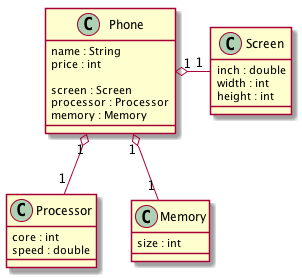

The diagram above was rendered by PlantUML. Its source (embedded in the PNG):
@startuml
class Phone {
    name : String
    price : int
    
    screen : Screen
    processor : Processor
    memory : Memory
}
class Screen {
    inch : double
    width : int
    height : int
}
class Processor {
    core : int
    speed : double
}
class Memory {
    size : int
}

Phone "1" o-right- "1" Screen
Phone "1" o-- "1" Processor
Phone "1" o-- "1" Memory
@enduml